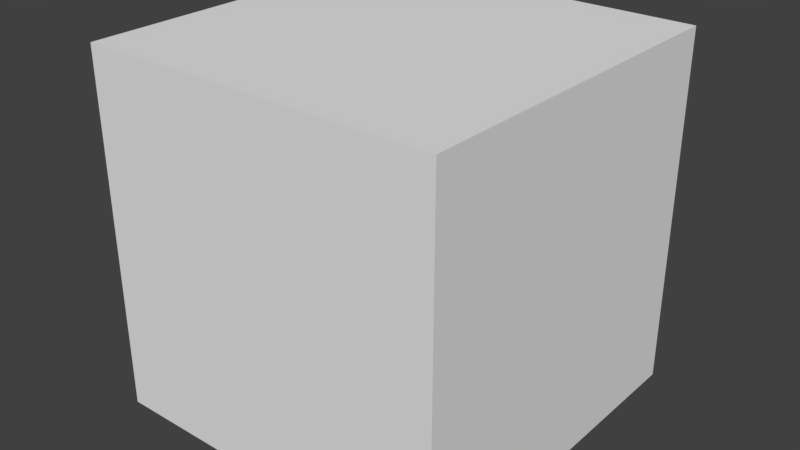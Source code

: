# Source: Inn_FloorFillCorner_020x020x020.blend  (saved by Blender 2.79.0; exported with 4.5.12 LTS)
import bpy
from mathutils import Matrix  # noqa: F401  (used for matrix-valued properties, if any)

bpy.ops.wm.read_factory_settings(use_empty=True)
scene = bpy.context.scene
scene.name = 'Scene'

# ---- collections
col_collection_1 = bpy.data.collections.new('Collection 1'); scene.collection.children.link(col_collection_1)

# ---- world
world_world = bpy.data.worlds.new('World'); scene.world = world_world
world_world.color = (0.05088, 0.05088, 0.05088)
world_world.use_sun_shadow = False
world_world.sun_shadow_jitter_overblur = 0.0
world_world.cycles.sampling_method = 'MANUAL'

# ---- meshes
me_inn_floorfillcorner_020x020x020 = bpy.data.meshes.new('Inn_FloorFillCorner_020x020x020')
me_inn_floorfillcorner_020x020x020.from_pydata([(0.0, 0.0, 0.0), (0.0, 0.2, 0.0), (0.2, 0.2, 0.0), (0.2, 0.0, 0.0), (0.0, 0.0, -0.2), (0.0, 0.2, -0.2), (0.2, 0.2, -0.2), (0.2, 0.0, -0.2)], [], [(1, 0, 3, 2), (5, 6, 7, 4), (2, 3, 7, 6), (0, 1, 5, 4), (3, 0, 4, 7), (1, 2, 6, 5)])
me_inn_floorfillcorner_020x020x020.use_remesh_preserve_volume = False
me_inn_floorfillcorner_020x020x020.use_remesh_preserve_attributes = False
me_inn_floorfillcorner_020x020x020.use_mirror_vertex_groups = False
me_inn_floorfillcorner_020x020x020.update()

# ---- objects
ob_inn_floorfillcorner_020x020x020 = bpy.data.objects.new('Inn_FloorFillCorner_020x020x020', me_inn_floorfillcorner_020x020x020)

# ---- transforms, parenting, visibility, modifiers, constraints
ob_inn_floorfillcorner_020x020x020.location = (0.0, 0.0, 0.0)
ob_inn_floorfillcorner_020x020x020.lineart.crease_threshold = 0.0

# ---- collection membership
col_collection_1.objects.link(ob_inn_floorfillcorner_020x020x020)

# ---- scene / render settings (as saved in the file)
scene.frame_start = 1; scene.frame_end = 250; scene.frame_set(1)
scene.render.engine = 'BLENDER_EEVEE_NEXT'
scene.render.resolution_percentage = 50
scene.render.dither_intensity = 0.0
scene.cycles.use_denoising = False
scene.cycles.samples = 128
scene.cycles.sampling_pattern = 'TABULATED_SOBOL'
scene.cycles.use_adaptive_sampling = False
scene.cycles.use_light_tree = False
scene.cycles.blur_glossy = 0.0
scene.cycles.sample_clamp_indirect = 0.0
scene.view_settings.view_transform = 'Standard'
bpy.context.view_layer.update()

# ---- added for rendering (the .blend has no active camera and no usable light): camera, sun
cam_auto = bpy.data.cameras.new('AutoCamera')
cam_auto.lens = 50.0
cam_auto.sensor_width = 36.0
cam_auto.clip_end = 1000.0
ob_auto_camera = bpy.data.objects.new('AutoCamera', cam_auto)
scene.collection.objects.link(ob_auto_camera)
ob_auto_camera.location = (0.420507, -0.284609, 0.156406)
ob_auto_camera.rotation_euler = (1.09748, -7.21219e-08, 0.694738)
scene.camera = ob_auto_camera
light_auto_sun = bpy.data.lights.new('AutoSun', 'SUN')
light_auto_sun.energy = 3.0
light_auto_sun.angle = 0.0523599
ob_auto_sun = bpy.data.objects.new('AutoSun', light_auto_sun)
scene.collection.objects.link(ob_auto_sun)
ob_auto_sun.rotation_euler = (0.872665, 0.174533, 0.523599)
bpy.context.view_layer.update()
